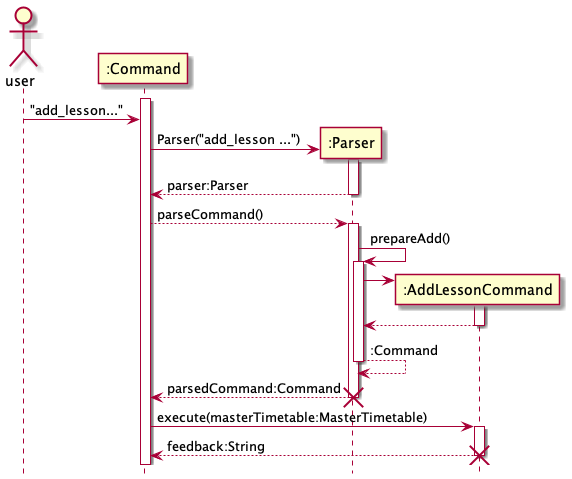

The diagram above was rendered by PlantUML. Its source (embedded in the PNG):
@startuml
hide footbox
actor user
participant ":Command" as Main
participant ":Parser" as Parser
participant ":AddLessonCommand" as AddCommand

activate Main
user -> Main : "add_lesson..."
create Parser
Main -> Parser : Parser("add_lesson ...")
activate Parser
Main <-- Parser : parser:Parser
deactivate Parser

Main --> Parser : parseCommand()
activate Parser

Parser -> Parser : prepareAdd()
activate Parser

create AddCommand
Parser -> AddCommand
activate AddCommand
Parser <-- AddCommand
deactivate AddCommand

Parser --> Parser : :Command
deactivate Parser
Main <-- Parser : parsedCommand:Command
deactivate Parser
destroy Parser

Main -> AddCommand : execute(masterTimetable:MasterTimetable)
activate AddCommand
Main <-- AddCommand : feedback:String
deactivate AddCommand

destroy AddCommand
@enduml